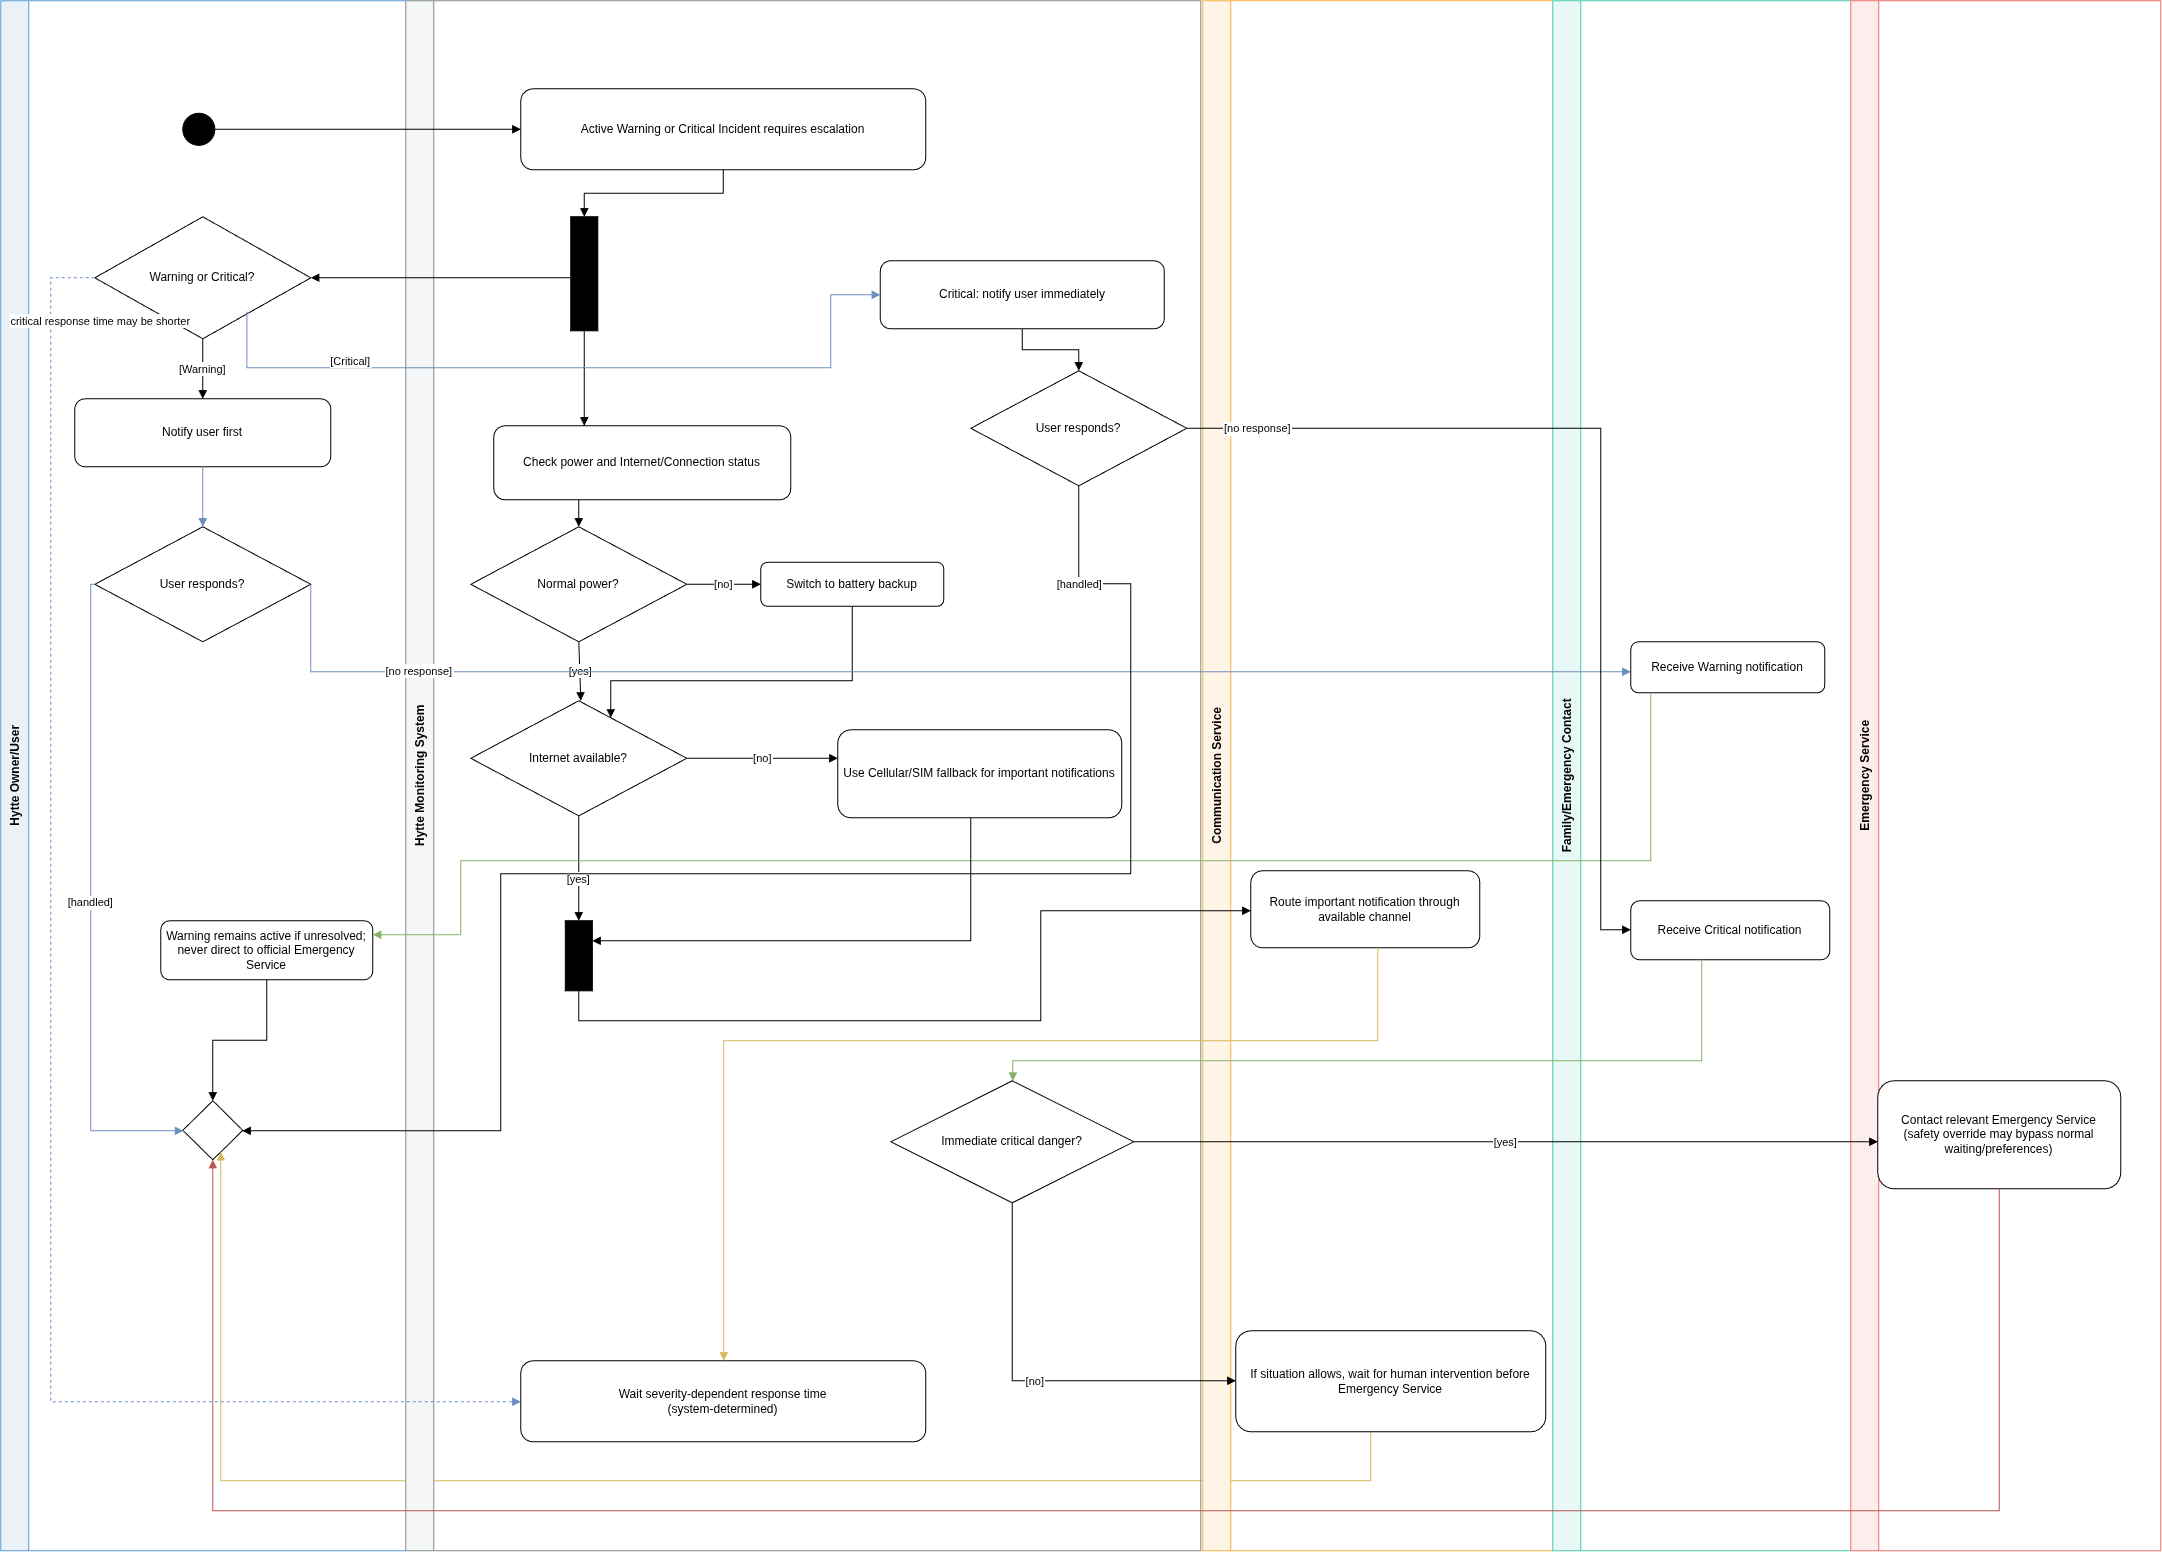

The diagram above was exported from draw.io. Its source (the exported page's mxGraphModel, read from the mxfile embedded in the PNG):
<mxGraphModel dx="4467" dy="1773" grid="1" gridSize="10" guides="1" tooltips="1" connect="1" arrows="1" fold="1" page="1" pageScale="1" pageWidth="2160" pageHeight="1550" background="light-dark(#ffffff, #121212)" math="0" shadow="0">
  <root>
    <mxCell id="s0" />
    <mxCell id="s1" parent="s0" />
    <mxCell id="slUser" parent="s1" style="swimlane;horizontal=0;startSize=28;fillColor=#eaf2f8;strokeColor=#5b9bd5;fontStyle=1;" value="Hytte Owner/User" vertex="1">
      <mxGeometry height="1550" width="405" as="geometry" />
    </mxCell>
    <mxCell id="sStart" parent="slUser" style="ellipse;fillColor=#000000;strokeColor=#000000;" value="" vertex="1">
      <mxGeometry height="32" width="32" x="182" y="112.5" as="geometry" />
    </mxCell>
    <mxCell id="jDB4PE_w-NfWpsdhU1wF-0" parent="slUser" style="rhombus;whiteSpace=wrap;html=1;shapeInside=1;" value="" vertex="1">
      <mxGeometry height="59" width="60" x="182" y="1100" as="geometry" />
    </mxCell>
    <mxCell id="se27" edge="1" parent="slUser" source="sNormal" style="edgeStyle=orthogonalEdgeStyle;rounded=0;orthogonalLoop=1;jettySize=auto;endArrow=block;endFill=1;fillColor=#fff2cc;strokeColor=#d6b656;" target="jDB4PE_w-NfWpsdhU1wF-0">
      <mxGeometry relative="1" as="geometry">
        <Array as="points">
          <mxPoint x="1370" y="1480" />
          <mxPoint x="220" y="1480" />
        </Array>
        <mxPoint x="220.00000000000023" y="1145" as="targetPoint" />
      </mxGeometry>
    </mxCell>
    <mxCell id="slSystem" parent="s1" style="swimlane;horizontal=0;startSize=28;fillColor=#f4f6f7;strokeColor=#7f8c8d;fontStyle=1;" value="Hytte Monitoring System" vertex="1">
      <mxGeometry height="1550" width="795" x="405" as="geometry" />
    </mxCell>
    <mxCell id="sInternet" parent="slSystem" style="rhombus;whiteSpace=wrap;html=1;" value="Internet available?" vertex="1">
      <mxGeometry height="115" width="216" x="65" y="700" as="geometry" />
    </mxCell>
    <mxCell id="sCritUser" parent="slSystem" style="rounded=1;whiteSpace=wrap;html=1;" value="Critical: notify user immediately" vertex="1">
      <mxGeometry height="68" width="284" x="474.5" y="260" as="geometry" />
    </mxCell>
    <mxCell id="sPowerD" parent="slSystem" style="rhombus;whiteSpace=wrap;html=1;" value="Normal power?" vertex="1">
      <mxGeometry height="115" width="216" x="65" y="526" as="geometry" />
    </mxCell>
    <mxCell id="se17" edge="1" parent="slSystem" source="sPowerD" style="edgeStyle=orthogonalEdgeStyle;rounded=0;orthogonalLoop=1;jettySize=auto;endArrow=block;endFill=1;exitX=0.5;exitY=1;exitDx=0;exitDy=0;" value="[yes]">
      <mxGeometry relative="1" as="geometry">
        <Array as="points">
          <mxPoint x="175" y="641" />
        </Array>
        <mxPoint x="175" y="700" as="targetPoint" />
      </mxGeometry>
    </mxCell>
    <mxCell id="sBattery" parent="slSystem" style="rounded=1;whiteSpace=wrap;html=1;" value="Switch to battery backup" vertex="1">
      <mxGeometry height="44" width="183" x="355" y="561.5" as="geometry" />
    </mxCell>
    <mxCell id="se16" edge="1" parent="slSystem" source="sPowerD" style="edgeStyle=orthogonalEdgeStyle;rounded=0;orthogonalLoop=1;jettySize=auto;endArrow=block;endFill=1;exitX=1;exitY=0.5;exitDx=0;exitDy=0;" target="sBattery" value="[no]">
      <mxGeometry relative="1" as="geometry">
        <Array as="points">
          <mxPoint x="295" y="584" />
          <mxPoint x="295" y="584" />
        </Array>
      </mxGeometry>
    </mxCell>
    <mxCell id="se18" edge="1" parent="slSystem" source="sBattery" style="edgeStyle=orthogonalEdgeStyle;rounded=0;orthogonalLoop=1;jettySize=auto;endArrow=block;endFill=1;" target="sInternet">
      <mxGeometry relative="1" as="geometry">
        <Array as="points">
          <mxPoint x="447" y="680" />
          <mxPoint x="205" y="680" />
        </Array>
        <mxPoint x="364.9999999999998" y="590.0000000000002" as="sourcePoint" />
        <mxPoint x="173" y="684.5000000000002" as="targetPoint" />
      </mxGeometry>
    </mxCell>
    <mxCell id="sCritResp" parent="slSystem" style="rhombus;whiteSpace=wrap;html=1;" value="User responds?" vertex="1">
      <mxGeometry height="115" width="216" x="565" y="370" as="geometry" />
    </mxCell>
    <mxCell id="se10" edge="1" parent="slSystem" source="sCritUser" style="edgeStyle=orthogonalEdgeStyle;rounded=0;orthogonalLoop=1;jettySize=auto;endArrow=block;endFill=1;" target="sCritResp" value="">
      <mxGeometry relative="1" as="geometry" />
    </mxCell>
    <mxCell id="sWait" parent="slSystem" style="rounded=1;whiteSpace=wrap;html=1;" value="Wait severity-dependent response time&lt;br&gt;(system-determined)" vertex="1">
      <mxGeometry height="81" width="405" x="115" y="1360" as="geometry" />
    </mxCell>
    <mxCell id="sDanger" parent="slSystem" style="rhombus;whiteSpace=wrap;html=1;" value="Immediate critical danger?" vertex="1">
      <mxGeometry height="122" width="243" x="485" y="1080" as="geometry" />
    </mxCell>
    <mxCell id="sJoin" parent="slSystem" style="shape=umlFork;fillColor=#000000;strokeColor=#000000;" value="" vertex="1">
      <mxGeometry height="70" width="27" x="159.5" y="920" as="geometry" />
    </mxCell>
    <mxCell id="se20" edge="1" parent="slSystem" source="sInternet" style="edgeStyle=orthogonalEdgeStyle;rounded=0;orthogonalLoop=1;jettySize=auto;endArrow=block;endFill=1;" target="sJoin" value="[yes]">
      <mxGeometry relative="1" x="0.2" as="geometry">
        <mxPoint as="offset" />
        <Array as="points" />
      </mxGeometry>
    </mxCell>
    <mxCell id="sFork" parent="slSystem" style="shape=umlFork;fillColor=#000000;strokeColor=#000000;" value="" vertex="1">
      <mxGeometry height="114" width="27" x="165" y="216" as="geometry" />
    </mxCell>
    <mxCell id="slComm" parent="s1" style="swimlane;horizontal=0;startSize=28;fillColor=#fef5e7;strokeColor=#f5b041;fontStyle=1;" value="Communication Service" vertex="1">
      <mxGeometry height="1550" width="351" x="1202" as="geometry" />
    </mxCell>
    <mxCell id="sNormal" parent="slComm" style="rounded=1;whiteSpace=wrap;html=1;" value="If situation allows, wait for human intervention before Emergency Service" vertex="1">
      <mxGeometry height="101" width="310" x="33" y="1330" as="geometry" />
    </mxCell>
    <mxCell id="sComm" parent="slComm" style="rounded=1;whiteSpace=wrap;html=1;" value="Route important notification through available channel" vertex="1">
      <mxGeometry height="77" width="229" x="48" y="870" as="geometry" />
    </mxCell>
    <mxCell id="slFamily" parent="s1" style="swimlane;horizontal=0;startSize=28;fillColor=#e8f8f5;strokeColor=#48c9b0;fontStyle=1;" value="Family/Emergency Contact" vertex="1">
      <mxGeometry height="1550" width="314" x="1552" as="geometry" />
    </mxCell>
    <mxCell id="sWarnFam" parent="slFamily" style="rounded=1;whiteSpace=wrap;html=1;" value="Receive Warning notification" vertex="1">
      <mxGeometry height="51" width="194" x="78" y="641" as="geometry" />
    </mxCell>
    <mxCell id="slEmergency" parent="s1" style="swimlane;horizontal=0;startSize=28;fillColor=#fdedec;strokeColor=#ec7063;fontStyle=1;" value="Emergency Service" vertex="1">
      <mxGeometry height="1550" width="310" x="1850" as="geometry" />
    </mxCell>
    <mxCell id="sIncident" parent="s1" style="rounded=1;whiteSpace=wrap;html=1;" value="Active Warning or Critical Incident requires escalation" vertex="1">
      <mxGeometry height="81" width="405" x="520" y="88" as="geometry" />
    </mxCell>
    <mxCell id="sPower" parent="s1" style="rounded=1;whiteSpace=wrap;html=1;" value="Check power and Internet/Connection status" vertex="1">
      <mxGeometry height="74" width="297" x="493" y="425" as="geometry" />
    </mxCell>
    <mxCell id="sCell" parent="s1" style="rounded=1;whiteSpace=wrap;html=1;" value="Use Cellular/SIM fallback for important notifications" vertex="1">
      <mxGeometry height="88" width="284" x="837" y="729" as="geometry" />
    </mxCell>
    <mxCell id="sType" parent="s1" style="rhombus;whiteSpace=wrap;html=1;" value="Warning or Critical?" vertex="1">
      <mxGeometry height="122" width="216" x="94" y="216" as="geometry" />
    </mxCell>
    <mxCell id="sWarnUser" parent="s1" style="rounded=1;whiteSpace=wrap;html=1;" value="Notify user first" vertex="1">
      <mxGeometry height="68" width="256" x="74" y="398" as="geometry" />
    </mxCell>
    <mxCell id="sWarnResp" parent="s1" style="rhombus;whiteSpace=wrap;html=1;" value="User responds?" vertex="1">
      <mxGeometry height="115" width="216" x="94" y="526" as="geometry" />
    </mxCell>
    <mxCell id="sWarnEnd" parent="s1" style="rounded=1;whiteSpace=wrap;html=1;" value="Warning remains active if unresolved;&lt;br&gt;never direct to official Emergency Service" vertex="1">
      <mxGeometry height="59" width="212" x="160" y="920" as="geometry" />
    </mxCell>
    <mxCell id="sCritFam" parent="s1" style="rounded=1;whiteSpace=wrap;html=1;" value="Receive Critical notification" vertex="1">
      <mxGeometry height="59" width="199" x="1630" y="900" as="geometry" />
    </mxCell>
    <mxCell id="sEmergency" parent="s1" style="rounded=1;whiteSpace=wrap;html=1;" value="Contact relevant Emergency Service&lt;br&gt;(safety override may bypass normal waiting/preferences)" vertex="1">
      <mxGeometry height="108" width="243" x="1877" y="1080" as="geometry" />
    </mxCell>
    <mxCell id="se1" edge="1" parent="s1" source="sStart" style="edgeStyle=orthogonalEdgeStyle;rounded=0;orthogonalLoop=1;jettySize=auto;endArrow=block;endFill=1;" target="sIncident">
      <mxGeometry relative="1" as="geometry">
        <Array as="points">
          <mxPoint x="360" y="128.5" />
          <mxPoint x="360" y="128.5" />
        </Array>
      </mxGeometry>
    </mxCell>
    <mxCell id="se2" edge="1" parent="s1" source="sIncident" style="edgeStyle=orthogonalEdgeStyle;rounded=0;orthogonalLoop=1;jettySize=auto;endArrow=block;endFill=1;" target="sFork">
      <mxGeometry relative="1" as="geometry" />
    </mxCell>
    <mxCell id="se3" edge="1" parent="s1" source="sFork" style="edgeStyle=orthogonalEdgeStyle;rounded=0;orthogonalLoop=1;jettySize=auto;endArrow=block;endFill=1;" target="sType">
      <mxGeometry relative="1" as="geometry">
        <Array as="points">
          <mxPoint x="440" y="277" />
          <mxPoint x="440" y="277" />
        </Array>
      </mxGeometry>
    </mxCell>
    <mxCell id="se4" edge="1" parent="s1" source="sFork" style="edgeStyle=orthogonalEdgeStyle;rounded=0;orthogonalLoop=1;jettySize=auto;endArrow=block;endFill=1;" target="sPower">
      <mxGeometry relative="1" as="geometry">
        <Array as="points">
          <mxPoint x="584" y="400" />
          <mxPoint x="584" y="400" />
        </Array>
      </mxGeometry>
    </mxCell>
    <mxCell id="se5" edge="1" parent="s1" source="sType" style="edgeStyle=orthogonalEdgeStyle;rounded=0;orthogonalLoop=1;jettySize=auto;endArrow=block;endFill=1;" target="sWarnUser" value="[Warning]">
      <mxGeometry relative="1" as="geometry" />
    </mxCell>
    <mxCell id="se6" edge="1" parent="s1" source="sType" style="edgeStyle=orthogonalEdgeStyle;rounded=0;orthogonalLoop=1;jettySize=auto;endArrow=block;endFill=1;entryX=0;entryY=0.5;entryDx=0;entryDy=0;exitX=0.704;exitY=0.777;exitDx=0;exitDy=0;exitPerimeter=0;fillColor=#dae8fc;strokeColor=#6c8ebf;" target="sCritUser" value="[Critical]">
      <mxGeometry relative="1" x="-0.58" y="7" as="geometry">
        <mxPoint as="offset" />
        <Array as="points">
          <mxPoint x="246" y="367" />
          <mxPoint x="830" y="367" />
        </Array>
        <mxPoint x="805" y="366" as="targetPoint" />
      </mxGeometry>
    </mxCell>
    <mxCell id="se7" edge="1" parent="s1" source="sWarnUser" style="edgeStyle=orthogonalEdgeStyle;rounded=0;orthogonalLoop=1;jettySize=auto;endArrow=block;endFill=1;fillColor=#dae8fc;strokeColor=#6c8ebf;" target="sWarnResp">
      <mxGeometry relative="1" as="geometry" />
    </mxCell>
    <mxCell id="se8" edge="1" parent="s1" source="sWarnResp" style="edgeStyle=orthogonalEdgeStyle;rounded=0;orthogonalLoop=1;jettySize=auto;endArrow=block;endFill=1;fillColor=#dae8fc;strokeColor=#6c8ebf;" target="sWarnFam" value="[no response]">
      <mxGeometry relative="1" x="-0.7221" y="1" as="geometry">
        <mxPoint as="offset" />
        <Array as="points">
          <mxPoint x="310" y="671" />
        </Array>
      </mxGeometry>
    </mxCell>
    <mxCell id="se9" edge="1" parent="s1" source="sWarnFam" style="edgeStyle=orthogonalEdgeStyle;rounded=0;orthogonalLoop=1;jettySize=auto;endArrow=block;endFill=1;fillColor=#d5e8d4;strokeColor=#82b366;" target="sWarnEnd">
      <mxGeometry relative="1" as="geometry">
        <Array as="points">
          <mxPoint x="1650" y="860" />
          <mxPoint x="460" y="860" />
          <mxPoint x="460" y="934" />
        </Array>
      </mxGeometry>
    </mxCell>
    <mxCell id="se11" edge="1" parent="s1" source="sCritResp" style="edgeStyle=orthogonalEdgeStyle;rounded=0;orthogonalLoop=1;jettySize=auto;endArrow=block;endFill=1;" target="sCritFam" value="[no response]">
      <mxGeometry relative="1" x="-0.8495" as="geometry">
        <mxPoint as="offset" />
        <Array as="points">
          <mxPoint x="1600" y="427" />
          <mxPoint x="1600" y="929" />
        </Array>
      </mxGeometry>
    </mxCell>
    <mxCell id="se12" edge="1" parent="s1" source="sCritFam" style="edgeStyle=orthogonalEdgeStyle;rounded=0;orthogonalLoop=1;jettySize=auto;endArrow=block;endFill=1;fillColor=#d5e8d4;strokeColor=#82b366;" target="sDanger">
      <mxGeometry relative="1" as="geometry">
        <Array as="points">
          <mxPoint x="1701" y="1060" />
          <mxPoint x="1012" y="1060" />
        </Array>
      </mxGeometry>
    </mxCell>
    <mxCell id="se13" edge="1" parent="s1" source="sDanger" style="edgeStyle=orthogonalEdgeStyle;rounded=0;orthogonalLoop=1;jettySize=auto;endArrow=block;endFill=1;" target="sEmergency" value="[yes]">
      <mxGeometry relative="1" as="geometry">
        <Array as="points">
          <mxPoint x="1500" y="1141" />
          <mxPoint x="1500" y="1141" />
        </Array>
      </mxGeometry>
    </mxCell>
    <mxCell id="se14" edge="1" parent="s1" source="sDanger" style="edgeStyle=orthogonalEdgeStyle;rounded=0;orthogonalLoop=1;jettySize=auto;endArrow=block;endFill=1;" target="sNormal" value="[no]">
      <mxGeometry relative="1" as="geometry">
        <Array as="points">
          <mxPoint x="1012" y="1380" />
        </Array>
      </mxGeometry>
    </mxCell>
    <mxCell id="se15" edge="1" parent="s1" source="sPower" style="edgeStyle=orthogonalEdgeStyle;rounded=0;orthogonalLoop=1;jettySize=auto;endArrow=block;endFill=1;" target="sPowerD">
      <mxGeometry relative="1" as="geometry">
        <Array as="points">
          <mxPoint x="578" y="520" />
          <mxPoint x="578" y="520" />
        </Array>
      </mxGeometry>
    </mxCell>
    <mxCell id="se19" edge="1" parent="s1" source="sInternet" style="edgeStyle=orthogonalEdgeStyle;rounded=0;orthogonalLoop=1;jettySize=auto;endArrow=block;endFill=1;" target="sCell" value="[no]">
      <mxGeometry relative="1" as="geometry">
        <Array as="points">
          <mxPoint x="790" y="758" />
          <mxPoint x="790" y="758" />
        </Array>
      </mxGeometry>
    </mxCell>
    <mxCell id="se21" edge="1" parent="s1" source="sCell" style="edgeStyle=orthogonalEdgeStyle;rounded=0;orthogonalLoop=1;jettySize=auto;endArrow=block;endFill=1;strokeWidth=1;strokeColor=default;" target="sJoin">
      <mxGeometry relative="1" as="geometry">
        <Array as="points">
          <mxPoint x="970" y="940" />
        </Array>
        <mxPoint x="983" y="830" as="sourcePoint" />
        <mxPoint x="650" y="930" as="targetPoint" />
      </mxGeometry>
    </mxCell>
    <mxCell id="se22" edge="1" parent="s1" source="sJoin" style="edgeStyle=orthogonalEdgeStyle;rounded=0;orthogonalLoop=1;jettySize=auto;endArrow=block;endFill=1;exitX=0.5;exitY=1;exitDx=0;exitDy=0;" target="sComm">
      <mxGeometry relative="1" as="geometry">
        <Array as="points">
          <mxPoint x="578" y="1020" />
          <mxPoint x="1040" y="1020" />
          <mxPoint x="1040" y="910" />
        </Array>
      </mxGeometry>
    </mxCell>
    <mxCell id="se29" edge="1" parent="s1" source="sComm" style="edgeStyle=orthogonalEdgeStyle;rounded=0;orthogonalLoop=1;jettySize=auto;endArrow=block;endFill=1;fillColor=#fff2cc;strokeColor=#d6b656;" target="sWait">
      <mxGeometry relative="1" as="geometry">
        <Array as="points">
          <mxPoint x="1377" y="1040" />
          <mxPoint x="723" y="1040" />
        </Array>
      </mxGeometry>
    </mxCell>
    <mxCell id="se23" edge="1" parent="s1" source="sType" style="edgeStyle=orthogonalEdgeStyle;rounded=0;orthogonalLoop=1;jettySize=auto;endArrow=block;endFill=1;dashed=1;fillColor=#dae8fc;strokeColor=#6c8ebf;" target="sWait" value="critical response time may be shorter">
      <mxGeometry relative="1" x="-0.8922" y="50" as="geometry">
        <mxPoint y="-1" as="offset" />
        <Array as="points">
          <mxPoint x="50" y="277" />
          <mxPoint x="50" y="1401" />
        </Array>
      </mxGeometry>
    </mxCell>
    <mxCell id="se24" edge="1" parent="s1" source="sWarnResp" style="edgeStyle=orthogonalEdgeStyle;rounded=0;orthogonalLoop=1;jettySize=auto;endArrow=block;endFill=1;fillColor=#dae8fc;strokeColor=#6c8ebf;" target="jDB4PE_w-NfWpsdhU1wF-0" value="[handled]">
      <mxGeometry relative="1" as="geometry">
        <Array as="points">
          <mxPoint x="90" y="583.5" />
          <mxPoint x="90" y="1130" />
        </Array>
        <mxPoint x="196" y="1126.0588235294117" as="targetPoint" />
      </mxGeometry>
    </mxCell>
    <mxCell id="se25" edge="1" parent="s1" source="sCritResp" style="edgeStyle=orthogonalEdgeStyle;rounded=0;orthogonalLoop=1;jettySize=auto;endArrow=block;endFill=1;strokeColor=light-dark(#000000,#E5E5FF);" target="jDB4PE_w-NfWpsdhU1wF-0" value="[handled]">
      <mxGeometry relative="1" x="-0.8748" as="geometry">
        <mxPoint as="offset" />
        <Array as="points">
          <mxPoint x="1078" y="583" />
          <mxPoint x="1130" y="583" />
          <mxPoint x="1130" y="873" />
          <mxPoint x="500" y="873" />
          <mxPoint x="500" y="1130" />
        </Array>
        <mxPoint x="234" y="1120.0588235294117" as="targetPoint" />
      </mxGeometry>
    </mxCell>
    <mxCell id="se26" edge="1" parent="s1" source="sWarnEnd" style="edgeStyle=orthogonalEdgeStyle;rounded=0;orthogonalLoop=1;jettySize=auto;endArrow=block;endFill=1;" target="jDB4PE_w-NfWpsdhU1wF-0">
      <mxGeometry relative="1" as="geometry">
        <mxPoint x="214.9411764705883" y="1107" as="targetPoint" />
      </mxGeometry>
    </mxCell>
    <mxCell id="se28" edge="1" parent="s1" source="sEmergency" style="edgeStyle=orthogonalEdgeStyle;rounded=0;orthogonalLoop=1;jettySize=auto;endArrow=block;endFill=1;fillColor=#f8cecc;strokeColor=#b85450;" target="jDB4PE_w-NfWpsdhU1wF-0">
      <mxGeometry relative="1" as="geometry">
        <Array as="points">
          <mxPoint x="1998.5" y="1510" />
          <mxPoint x="212" y="1510" />
        </Array>
        <mxPoint x="200.00000000000023" y="1145" as="targetPoint" />
      </mxGeometry>
    </mxCell>
  </root>
</mxGraphModel>